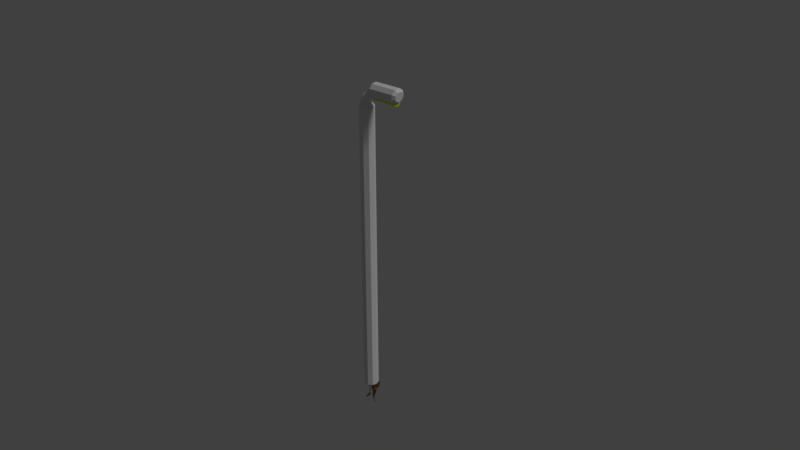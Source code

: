 # Source: street_lamp.blend  (saved by Blender 2.79.0; exported with 4.5.12 LTS)
import bpy
from mathutils import Matrix  # noqa: F401  (used for matrix-valued properties, if any)

bpy.ops.wm.read_factory_settings(use_empty=True)
scene = bpy.context.scene
scene.name = 'Scene'

# ---- collections
col_collection_1 = bpy.data.collections.new('Collection 1'); scene.collection.children.link(col_collection_1)

# ---- materials (node trees are filled in below, after node groups)
mat_light = bpy.data.materials.new('Light')
mat_light.alpha_threshold = 0.0
mat_light.use_transparent_shadow = False
mat_light.diffuse_color = (0.7602, 0.8, 0.03086, 1.0)
mat_light.specular_color = (1.0, 0.9949, 0.003424)
mat_light.roughness = 0.5
mat_lamp_body = bpy.data.materials.new('Lamp Body')
mat_lamp_body.alpha_threshold = 0.0
mat_lamp_body.use_transparent_shadow = False
mat_lamp_body.roughness = 0.5
mat_lamp_body.specular_intensity = 0.0
mat_wires = bpy.data.materials.new('Wires')
mat_wires.alpha_threshold = 0.0
mat_wires.use_transparent_shadow = False
mat_wires.diffuse_color = (0.09462, 0.05415, 0.0, 1.0)
mat_wires.roughness = 0.5
mat_wires.specular_intensity = 1.0

# ---- material node trees

# ---- world
world_world = bpy.data.worlds.new('World'); scene.world = world_world
world_world.color = (0.05088, 0.05088, 0.05088)
world_world.use_sun_shadow = False
world_world.sun_shadow_jitter_overblur = 0.0
world_world.cycles.sampling_method = 'MANUAL'

# ---- cameras
cam_camera = bpy.data.cameras.new('Camera')
cam_camera.clip_end = 100.0
cam_camera.lens = 35.0
cam_camera.sensor_width = 32.0
cam_camera.sensor_height = 18.0
cam_camera.ortho_scale = 7.314
cam_camera.dof.focus_distance = 0.0
cam_camera.dof.aperture_fstop = 128.0

# ---- lights
light_lamp = bpy.data.lights.new('Lamp', 'SUN')
light_lamp.transmission_factor = 0.0
light_lamp.cutoff_distance = 30.0
light_lamp.angle = 0.1993
light_lamp.energy = 1.0
light_lamp.shadow_buffer_clip_start = 1.001
light_lamp.shadow_soft_size = 0.1
light_lamp.shadow_cascade_max_distance = 1000.0

# ---- meshes
me_cylinder_002 = bpy.data.meshes.new('Cylinder.002')
me_cylinder_002.from_pydata([(0.0, 0.1, -2.0), (0.0, 0.1, 2.0), (0.06428, 0.0766, -2.0), (0.06428, 0.0766, 2.0), (0.09848, 0.01736, -2.0), (0.09848, 0.01736, 2.0), (0.0866, -0.05, -2.0), (0.0866, -0.05, 2.0), (0.0342, -0.09397, -2.0), (0.0342, -0.09397, 2.0), (0.0, -0.09397, -2.0), (0.0, -0.09397, 2.0)], [], [(0, 1, 3, 2), (2, 3, 5, 4), (4, 5, 7, 6), (6, 7, 9, 8), (0, 2, 4, 6, 8, 10), (8, 9, 11, 10), (3, 1, 11, 9, 7, 5)])
me_cylinder_002.materials.append(mat_light)
me_cylinder_002.use_remesh_preserve_volume = False
me_cylinder_002.use_remesh_preserve_attributes = False
me_cylinder_002.use_mirror_vertex_groups = False
me_cylinder_002.update()
me_cylinder_001 = bpy.data.meshes.new('Cylinder.001')
me_cylinder_001.from_pydata([(0.0, 0.1, -2.0), (0.0, 0.1, 2.0), (0.06428, 0.0766, -2.0), (0.06428, 0.0766, 2.0), (0.09848, 0.01736, -2.0), (0.09848, 0.01736, 2.0), (0.0866, -0.05, -2.0), (0.0866, -0.05, 2.0), (0.0342, -0.09397, -2.0), (0.0342, -0.09397, 2.0), (-0.0342, -0.09397, -2.0), (-0.0342, -0.09397, 2.0), (-0.0866, -0.05, -2.0), (-0.0866, -0.05, 2.0), (-0.09848, 0.01736, -2.0), (-0.09848, 0.01736, 2.0), (-0.06428, 0.0766, -2.0), (-0.06428, 0.0766, 2.0), (0.03972, 0.04928, 2.038), (2.289e-08, 0.06433, 2.049), (0.06085, 0.01117, 2.031), (0.05351, -0.03217, 2.034), (0.02113, -0.06045, 2.043), (-0.02113, -0.06045, 2.055), (-0.05351, -0.03217, 2.065), (-0.06085, 0.01117, 2.067), (-0.03972, 0.04928, 2.061), (0.04896, 0.04928, 2.083), (0.01759, 0.06433, 2.11), (0.06565, 0.01117, 2.069), (0.05985, -0.03217, 2.074), (0.03428, -0.06045, 2.095), (0.0008925, -0.06045, 2.124), (-0.02468, -0.03217, 2.146), (-0.03048, 0.01117, 2.151), (-0.01379, 0.04928, 2.137), (0.08126, 0.03247, 2.142), (0.06058, 0.04239, 2.16), (0.09226, 0.007361, 2.133), (0.08844, -0.0212, 2.136), (0.07158, -0.03983, 2.15), (0.04958, -0.03983, 2.169), (0.03273, -0.0212, 2.184), (0.02891, 0.007361, 2.187), (0.03991, 0.03247, 2.178), (0.1079, 0.03247, 2.176), (0.09548, 0.04239, 2.201), (0.1144, 0.007361, 2.163), (0.1122, -0.0212, 2.168), (0.1021, -0.03983, 2.188), (0.0889, -0.03983, 2.213), (0.0788, -0.0212, 2.233), (0.07652, 0.007361, 2.238), (0.0831, 0.03247, 2.225), (0.1313, 0.04806, 2.175), (0.1225, 0.06274, 2.214), (0.1359, 0.01089, 2.154), (0.1343, -0.03137, 2.161), (0.1272, -0.05895, 2.193), (0.1178, -0.05895, 2.235), (0.1106, -0.03137, 2.267), (0.109, 0.01089, 2.275), (0.1137, 0.04806, 2.254), (0.1599, 0.07388, 2.16), (0.1575, 0.09644, 2.222), (0.1611, 0.01675, 2.127), (0.1607, -0.04822, 2.139), (0.1588, -0.09062, 2.189), (0.1563, -0.09062, 2.255), (0.1544, -0.04822, 2.306), (0.154, 0.01675, 2.317), (0.1552, 0.07388, 2.284), (0.5226, 0.07388, 2.175), (0.5324, 0.09644, 2.236), (0.5174, 0.01675, 2.142), (0.5192, -0.04822, 2.154), (0.5272, -0.09062, 2.204), (0.5376, -0.09062, 2.269), (0.5455, -0.04822, 2.319), (0.5473, 0.01675, 2.33), (0.5421, 0.07388, 2.297), (0.5607, 0.04897, 2.19), (0.5672, 0.06392, 2.231), (0.5573, 0.0111, 2.168), (0.5585, -0.03196, 2.176), (0.5638, -0.06007, 2.209), (0.5707, -0.06007, 2.252), (0.5759, -0.03196, 2.285), (0.5771, 0.0111, 2.293), (0.5737, 0.04897, 2.271), (0.1605, 0.04531, 2.144), (0.52, 0.04531, 2.159)], [], [(0, 1, 3, 2), (2, 3, 5, 4), (4, 5, 7, 6), (6, 7, 9, 8), (8, 9, 11, 10), (10, 11, 13, 12), (12, 13, 15, 14), (1, 17, 26, 19), (14, 15, 17, 16), (16, 17, 1, 0), (0, 2, 4, 6, 8, 10, 12, 14, 16), (25, 24, 33, 34), (17, 15, 25, 26), (15, 13, 24, 25), (13, 11, 23, 24), (11, 9, 22, 23), (9, 7, 21, 22), (3, 1, 19, 18), (7, 5, 20, 21), (5, 3, 18, 20), (33, 32, 41, 42), (22, 21, 30, 31), (18, 19, 28, 27), (26, 25, 34, 35), (23, 22, 31, 32), (20, 18, 27, 29), (19, 26, 35, 28), (24, 23, 32, 33), (21, 20, 29, 30), (41, 40, 49, 50), (30, 29, 38, 39), (34, 33, 42, 43), (31, 30, 39, 40), (27, 28, 37, 36), (35, 34, 43, 44), (32, 31, 40, 41), (29, 27, 36, 38), (28, 35, 44, 37), (49, 48, 57, 58), (38, 36, 45, 47), (37, 44, 53, 46), (42, 41, 50, 51), (39, 38, 47, 48), (43, 42, 51, 52), (40, 39, 48, 49), (36, 37, 46, 45), (44, 43, 52, 53), (57, 56, 65, 66), (45, 46, 55, 54), (53, 52, 61, 62), (50, 49, 58, 59), (47, 45, 54, 56), (46, 53, 62, 55), (51, 50, 59, 60), (48, 47, 56, 57), (52, 51, 60, 61), (90, 63, 72, 91), (61, 60, 69, 70), (58, 57, 66, 67), (54, 55, 64, 63), (62, 61, 70, 71), (59, 58, 67, 68), (56, 54, 63, 90, 65), (55, 62, 71, 64), (60, 59, 68, 69), (72, 73, 82, 81), (64, 71, 80, 73), (69, 68, 77, 78), (70, 69, 78, 79), (67, 66, 75, 76), (63, 64, 73, 72), (71, 70, 79, 80), (68, 67, 76, 77), (81, 82, 89, 88, 87, 86, 85, 84, 83), (80, 79, 88, 89), (77, 76, 85, 86), (74, 91, 72, 81, 83), (73, 80, 89, 82), (78, 77, 86, 87), (75, 74, 83, 84), (79, 78, 87, 88), (76, 75, 84, 85)])
_uv = me_cylinder_001.uv_layers.new(name='UVMap')
_uv.uv.foreach_set('vector', [0.8424, 0.0, 0.8424, 0.858, 0.8068, 0.8613, 0.8068, 0.003353, 0.8068, 0.003353, 0.8068, 0.8613, 0.7631, 0.8609, 0.7631, 0.002911, 0.7631, 0.0002115, 0.7631, 0.9109, 0.7285, 0.9124, 0.7285, 0.001706, 0.7285, 0.001706, 0.7285, 0.9124, 0.6848, 0.9123, 0.6848, 0.001623, 0.6848, 0.001623, 0.6848, 0.9123, 0.6522, 0.9107, 0.6522, 0.0, 0.6522, 0.002849, 0.4562, 0.8228, 0.4139, 0.82, 0.6099, 0.0, 0.6099, 0.0, 0.4139, 0.82, 0.3744, 0.822, 0.5704, 0.002066, 0.07759, 0.0853, 0.03408, 0.08716, 0.03774, 0.07233, 0.06562, 0.07381, 0.2968, 1.0, 0.0, 0.08775, 0.03408, 0.08716, 0.3309, 0.9994, 0.3309, 0.9994, 0.03408, 0.08716, 0.07759, 0.0853, 0.3744, 0.9975, 0.9305, 0.2593, 0.9563, 0.2709, 0.9563, 0.2866, 0.9305, 0.299, 0.8909, 0.3024, 0.8561, 0.2952, 0.8424, 0.2807, 0.8561, 0.2657, 0.8909, 0.2573, 0.3882, 0.839, 0.4136, 0.8372, 0.4203, 0.8566, 0.3953, 0.8591, 0.03408, 0.08716, 0.0, 0.08775, 0.01588, 0.07129, 0.03774, 0.07233, 0.3744, 0.822, 0.4139, 0.82, 0.4136, 0.8372, 0.3882, 0.839, 0.4139, 0.82, 0.4562, 0.8228, 0.4408, 0.837, 0.4136, 0.8372, 0.4562, 0.8228, 0.4814, 0.8293, 0.457, 0.8384, 0.4408, 0.837, 0.9778, 0.3474, 0.9507, 0.3411, 0.9788, 0.3356, 1.0, 0.3398, 0.9482, 0.3118, 0.9741, 0.3024, 1.0, 0.3111, 0.9788, 0.3168, 0.9507, 0.3411, 0.939, 0.3271, 0.9704, 0.3265, 0.9788, 0.3356, 0.939, 0.3271, 0.9482, 0.3118, 0.9788, 0.3168, 0.9704, 0.3265, 0.4203, 0.8566, 0.4455, 0.8532, 0.4505, 0.868, 0.4339, 0.8702, 0.9711, 0.2201, 0.9429, 0.2201, 0.9453, 0.2109, 0.9721, 0.2077, 0.9707, 0.03877, 0.9497, 0.04154, 0.94, 0.02753, 0.9624, 0.02877, 0.03774, 0.07233, 0.01588, 0.07129, 0.0276, 0.05107, 0.04744, 0.05413, 0.9918, 0.2199, 0.9711, 0.2201, 0.9721, 0.2077, 0.991, 0.2032, 0.998, 0.03636, 0.9707, 0.03877, 0.9624, 0.02877, 0.9906, 0.0285, 0.06562, 0.07381, 0.03774, 0.07233, 0.04744, 0.05413, 0.07152, 0.0594, 0.4136, 0.8372, 0.4408, 0.837, 0.4455, 0.8532, 0.4203, 0.8566, 0.9429, 0.2201, 0.9205, 0.2199, 0.9232, 0.2114, 0.9453, 0.2109, 0.966, 0.1902, 0.9535, 0.1931, 0.9446, 0.183, 0.954, 0.178, 0.9453, 0.2109, 0.9232, 0.2114, 0.9213, 0.1955, 0.9359, 0.1952, 0.3953, 0.8591, 0.4203, 0.8566, 0.4339, 0.8702, 0.4174, 0.8719, 0.9721, 0.2077, 0.9453, 0.2109, 0.9359, 0.1952, 0.9535, 0.1931, 0.9624, 0.02877, 0.94, 0.02753, 0.9511, 0.01203, 0.9659, 0.01285, 0.04744, 0.05413, 0.0276, 0.05107, 0.05919, 0.04094, 0.07227, 0.04295, 0.991, 0.2032, 0.9721, 0.2077, 0.9535, 0.1931, 0.966, 0.1902, 0.9906, 0.0285, 0.9624, 0.02877, 0.9659, 0.01285, 0.9844, 0.01266, 0.07152, 0.0594, 0.04744, 0.05413, 0.07227, 0.04295, 0.08814, 0.04642, 0.8969, 0.09221, 0.8886, 0.08692, 0.8998, 0.08276, 0.9138, 0.08933, 0.9844, 0.01266, 0.9659, 0.01285, 0.9647, 0.003056, 0.9829, 0.004067, 0.08814, 0.04642, 0.07227, 0.04295, 0.09434, 0.03082, 0.1058, 0.03604, 0.4339, 0.8702, 0.4505, 0.868, 0.4629, 0.8807, 0.4485, 0.8847, 0.998, 0.01157, 0.9844, 0.01266, 0.9829, 0.004067, 0.9967, 0.002561, 0.4174, 0.8719, 0.4339, 0.8702, 0.4485, 0.8847, 0.4325, 0.8868, 0.9535, 0.1931, 0.9359, 0.1952, 0.9294, 0.1867, 0.9446, 0.183, 0.9659, 0.01285, 0.9511, 0.01203, 0.9505, 0.0, 0.9647, 0.003056, 0.07227, 0.04295, 0.05919, 0.04094, 0.08362, 0.02787, 0.09434, 0.03082, 0.8998, 0.08276, 0.875, 0.07849, 0.8779, 0.0706, 0.9165, 0.07679, 0.1126, 0.0411, 0.1058, 0.03604, 0.1255, 0.03221, 0.1302, 0.04079, 0.09434, 0.03082, 0.08362, 0.02787, 0.1009, 0.01846, 0.1139, 0.0234, 0.4629, 0.8807, 0.469, 0.8767, 0.4879, 0.8793, 0.4824, 0.887, 0.8721, 0.08384, 0.8551, 0.0844, 0.8511, 0.0785, 0.875, 0.07849, 0.1058, 0.03604, 0.09434, 0.03082, 0.1139, 0.0234, 0.1255, 0.03221, 0.4485, 0.8847, 0.4629, 0.8807, 0.4824, 0.887, 0.4638, 0.8942, 0.8886, 0.08692, 0.8721, 0.08384, 0.875, 0.07849, 0.8998, 0.08276, 0.4325, 0.8868, 0.4485, 0.8847, 0.4638, 0.8942, 0.4408, 0.8975, 0.8602, 0.07006, 0.8424, 0.06952, 0.9229, 0.0, 0.94, 0.001184, 0.4408, 0.8975, 0.4638, 0.8942, 0.4869, 0.9054, 0.4523, 0.9108, 0.9138, 0.08933, 0.8998, 0.08276, 0.9165, 0.07679, 0.94, 0.0852, 0.1302, 0.04079, 0.1255, 0.03221, 0.1535, 0.02959, 0.1542, 0.04346, 0.1139, 0.0234, 0.1009, 0.01846, 0.1258, 0.007392, 0.1423, 0.01535, 0.4824, 0.887, 0.4879, 0.8793, 0.5163, 0.8799, 0.5122, 0.8932, 0.875, 0.07849, 0.8511, 0.0785, 0.8424, 0.06952, 0.8602, 0.07006, 0.8779, 0.0706, 0.1255, 0.03221, 0.1139, 0.0234, 0.1423, 0.01535, 0.1535, 0.02959, 0.4638, 0.8942, 0.4824, 0.887, 0.5122, 0.8932, 0.4869, 0.9054, 0.9268, 0.3115, 0.939, 0.326, 0.9092, 0.3267, 0.9011, 0.3171, 0.1535, 0.02959, 0.1423, 0.01535, 0.3703, 0.0, 0.3744, 0.01446, 0.4869, 0.9054, 0.5122, 0.8932, 0.6522, 0.9318, 0.6305, 0.9448, 0.8788, 0.2573, 0.8424, 0.2519, 0.8425, 0.1871, 0.879, 0.1921, 0.9001, 0.178, 0.8611, 0.1752, 0.8424, 0.113, 0.8803, 0.1142, 0.1542, 0.04346, 0.1535, 0.02959, 0.3744, 0.01446, 0.3679, 0.02854, 0.9205, 0.2555, 0.8788, 0.2573, 0.879, 0.1921, 0.9205, 0.1915, 0.9402, 0.174, 0.9001, 0.178, 0.8803, 0.1142, 0.9189, 0.1081, 0.9011, 0.3171, 0.9092, 0.3267, 0.9012, 0.3355, 0.8808, 0.3392, 0.8576, 0.3362, 0.8424, 0.3279, 0.8424, 0.3181, 0.8575, 0.3115, 0.8807, 0.3111, 0.9205, 0.1915, 0.879, 0.1921, 0.8841, 0.1813, 0.9117, 0.1809, 0.9189, 0.1081, 0.8803, 0.1142, 0.8748, 0.1033, 0.9003, 0.09925, 0.8959, 0.3024, 0.9113, 0.307, 0.9268, 0.3115, 0.9011, 0.3171, 0.8807, 0.3111, 0.939, 0.326, 0.9269, 0.3392, 0.9012, 0.3355, 0.9092, 0.3267, 0.9402, 0.09743, 0.9189, 0.1081, 0.9003, 0.09925, 0.9144, 0.09221, 0.861, 0.3031, 0.8959, 0.3024, 0.8807, 0.3111, 0.8575, 0.3115, 0.879, 0.1921, 0.8425, 0.1871, 0.86, 0.178, 0.8841, 0.1813, 0.8803, 0.1142, 0.8424, 0.113, 0.8496, 0.1025, 0.8748, 0.1033])
me_cylinder_001.materials.append(mat_lamp_body)
me_cylinder_001.use_remesh_preserve_volume = False
me_cylinder_001.use_remesh_preserve_attributes = False
me_cylinder_001.use_mirror_vertex_groups = False
me_cylinder_001.update()
me_cylinder_005 = bpy.data.meshes.new('Cylinder.005')
me_cylinder_005.from_pydata([(0.0, 0.07731, -2.262), (0.0, 0.1, 2.0), (0.09511, 0.02389, -2.081), (0.09511, 0.0309, 2.0), (0.05878, -0.06254, -1.788), (0.05878, -0.0809, 2.0), (-0.05878, -0.06254, -1.788), (-0.05878, -0.0809, 2.0), (-0.09511, 0.02389, -2.081), (-0.09511, 0.0309, 2.0), (-0.3239, 0.9815, -3.278), (-0.2648, 0.9483, -3.165), (-0.2874, 0.8946, -2.983), (-0.3605, 0.8946, -2.983), (-0.383, 0.9483, -3.165), (0.04755, 0.0506, -2.172), (0.04755, 0.06545, 2.0), (0.0, 0.08865, -0.1311), (0.09511, 0.0274, -0.04052), (0.04755, 0.05802, -0.08583), (0.334, 0.4839, -1.349), (0.3444, 0.4781, -1.33), (0.3444, 0.4788, -0.8851), (0.334, 0.4855, -0.895), (0.5279, 0.7243, -0.5416), (0.5284, 0.7194, -0.5333), (0.5287, 0.7196, -0.3463), (0.5284, 0.7247, -0.3505), (-1.617, 0.6019, -2.321), (-1.617, 0.6246, 1.941), (-1.522, 0.5485, -2.14), (-1.522, 0.5555, 1.941), (-1.559, 0.462, -1.847), (-1.559, 0.4437, 1.941), (-1.676, 0.462, -1.847), (-1.676, 0.4437, 1.941), (-1.713, 0.5485, -2.14), (-1.713, 0.5555, 1.941), (-1.617, -0.706, -2.334), (-1.6, -0.7159, -2.3), (-1.607, -0.732, -2.246), (-1.628, -0.732, -2.246), (-1.635, -0.7159, -2.3), (-1.589, 1.098, -1.588), (-1.581, 1.063, 2.008), (-1.757, 1.147, -1.436), (-1.755, 1.136, 2.008), (-1.732, 1.295, -1.188), (-1.739, 1.324, 2.008), (-1.549, 1.338, -1.188), (-1.556, 1.367, 2.008), (-1.46, 1.217, -1.436), (-1.458, 1.206, 2.008), (-1.37, 2.753, -1.661), (-1.674, 2.841, -1.385), (-1.629, 3.108, -0.9383), (-1.298, 3.187, -0.9383), (-1.138, 2.967, -1.385)], [], [(19, 16, 3, 18), (2, 18, 3, 5, 4), (4, 5, 7, 6), (3, 16, 1, 9, 7, 5), (6, 7, 9, 8), (8, 9, 1, 17, 0), (8, 0, 10, 14), (10, 11, 12, 13, 14), (0, 15, 2, 11, 10), (4, 6, 13, 12), (6, 8, 14, 13), (2, 4, 12, 11), (15, 19, 23, 20), (0, 17, 19, 15), (17, 1, 16, 19), (20, 23, 27, 24), (19, 18, 22, 23), (18, 2, 21, 22), (2, 15, 20, 21), (24, 27, 26, 25), (22, 21, 25, 26), (23, 22, 26, 27), (21, 20, 24, 25), (28, 29, 31, 30), (30, 31, 33, 32), (32, 33, 35, 34), (31, 29, 37, 35, 33), (34, 35, 37, 36), (36, 37, 29, 28), (36, 28, 38, 42), (38, 39, 40, 41, 42), (28, 30, 39, 38), (32, 34, 41, 40), (34, 36, 42, 41), (30, 32, 40, 39), (43, 44, 46, 45), (45, 46, 48, 47), (47, 48, 50, 49), (46, 44, 52, 50, 48), (49, 50, 52, 51), (51, 52, 44, 43), (51, 43, 53, 57), (53, 54, 55, 56, 57), (43, 45, 54, 53), (47, 49, 56, 55), (49, 51, 57, 56), (45, 47, 55, 54)])
_ca = me_cylinder_005.color_attributes.new('Col', 'BYTE_COLOR', 'CORNER')
_ca.data.foreach_set('color', [1.0, 1.0, 1.0, 1.0, 1.0, 1.0, 1.0, 1.0, 1.0, 1.0, 1.0, 1.0, 1.0, 1.0, 1.0, 1.0, 1.0, 1.0, 1.0, 1.0, 1.0, 1.0, 1.0, 1.0, 1.0, 1.0, 1.0, 1.0, 1.0, 1.0, 1.0, 1.0, 1.0, 1.0, 1.0, 1.0, 1.0, 1.0, 1.0, 1.0, 1.0, 1.0, 1.0, 1.0, 1.0, 1.0, 1.0, 1.0, 1.0, 1.0, 1.0, 1.0, 1.0, 1.0, 1.0, 1.0, 1.0, 1.0, 1.0, 1.0, 1.0, 1.0, 1.0, 1.0, 1.0, 1.0, 1.0, 1.0, 1.0, 1.0, 1.0, 1.0, 1.0, 1.0, 1.0, 1.0, 1.0, 1.0, 1.0, 1.0, 1.0, 1.0, 1.0, 1.0, 1.0, 1.0, 1.0, 1.0, 1.0, 1.0, 1.0, 1.0, 1.0, 1.0, 1.0, 1.0, 1.0, 1.0, 1.0, 1.0, 1.0, 1.0, 1.0, 1.0, 1.0, 1.0, 1.0, 1.0, 1.0, 1.0, 1.0, 1.0, 1.0, 1.0, 1.0, 1.0, 1.0, 1.0, 1.0, 1.0, 1.0, 1.0, 1.0, 1.0, 1.0, 1.0, 1.0, 1.0, 1.0, 1.0, 1.0, 1.0, 1.0, 1.0, 1.0, 1.0, 1.0, 1.0, 1.0, 1.0, 1.0, 1.0, 1.0, 1.0, 1.0, 1.0, 1.0, 1.0, 1.0, 1.0, 1.0, 1.0, 1.0, 1.0, 1.0, 1.0, 1.0, 1.0, 1.0, 1.0, 1.0, 1.0, 1.0, 1.0, 1.0, 1.0, 1.0, 1.0, 1.0, 1.0, 1.0, 1.0, 1.0, 1.0, 1.0, 1.0, 1.0, 1.0, 1.0, 1.0, 1.0, 1.0, 1.0, 1.0, 1.0, 1.0, 1.0, 1.0, 1.0, 1.0, 1.0, 1.0, 1.0, 1.0, 1.0, 1.0, 1.0, 1.0, 1.0, 1.0, 1.0, 1.0, 1.0, 1.0, 1.0, 1.0, 1.0, 1.0, 1.0, 1.0, 1.0, 1.0, 1.0, 1.0, 1.0, 1.0, 1.0, 1.0, 1.0, 1.0, 1.0, 1.0, 1.0, 1.0, 1.0, 1.0, 1.0, 1.0, 1.0, 1.0, 1.0, 1.0, 1.0, 1.0, 1.0, 1.0, 1.0, 1.0, 1.0, 1.0, 1.0, 1.0, 1.0, 1.0, 1.0, 1.0, 1.0, 1.0, 1.0, 1.0, 1.0, 1.0, 1.0, 1.0, 1.0, 1.0, 1.0, 1.0, 1.0, 1.0, 1.0, 1.0, 1.0, 1.0, 1.0, 1.0, 1.0, 1.0, 1.0, 1.0, 1.0, 1.0, 1.0, 1.0, 1.0, 1.0, 1.0, 1.0, 1.0, 1.0, 1.0, 1.0, 1.0, 1.0, 1.0, 1.0, 1.0, 1.0, 1.0, 1.0, 1.0, 1.0, 1.0, 1.0, 1.0, 1.0, 1.0, 1.0, 1.0, 1.0, 1.0, 1.0, 1.0, 1.0, 1.0, 1.0, 1.0, 1.0, 1.0, 1.0, 1.0, 1.0, 1.0, 1.0, 1.0, 1.0, 1.0, 1.0, 1.0, 1.0, 1.0, 1.0, 1.0, 1.0, 1.0, 1.0, 1.0, 1.0, 1.0, 1.0, 1.0, 1.0, 1.0, 1.0, 1.0, 1.0, 1.0, 1.0, 1.0, 1.0, 1.0, 1.0, 1.0, 1.0, 1.0, 1.0, 1.0, 1.0, 1.0, 1.0, 1.0, 1.0, 1.0, 1.0, 1.0, 1.0, 1.0, 1.0, 1.0, 1.0, 1.0, 1.0, 1.0, 1.0, 1.0, 1.0, 1.0, 1.0, 1.0, 1.0, 1.0, 1.0, 1.0, 1.0, 1.0, 1.0, 1.0, 1.0, 1.0, 1.0, 1.0, 1.0, 1.0, 1.0, 1.0, 1.0, 1.0, 1.0, 1.0, 1.0, 1.0, 1.0, 1.0, 1.0, 1.0, 1.0, 1.0, 1.0, 1.0, 1.0, 1.0, 1.0, 1.0, 1.0, 1.0, 1.0, 1.0, 1.0, 1.0, 1.0, 1.0, 1.0, 1.0, 1.0, 1.0, 1.0, 1.0, 1.0, 1.0, 1.0, 1.0, 1.0, 1.0, 1.0, 1.0, 1.0, 1.0, 1.0, 1.0, 1.0, 1.0, 1.0, 1.0, 1.0, 1.0, 1.0, 1.0, 1.0, 1.0, 1.0, 1.0, 1.0, 1.0, 1.0, 1.0, 1.0, 1.0, 1.0, 1.0, 1.0, 1.0, 1.0, 1.0, 1.0, 1.0, 1.0, 1.0, 1.0, 1.0, 1.0, 1.0, 1.0, 1.0, 1.0, 1.0, 1.0, 1.0, 1.0, 1.0, 1.0, 1.0, 1.0, 1.0, 1.0, 1.0, 1.0, 1.0, 1.0, 1.0, 1.0, 1.0, 1.0, 1.0, 1.0, 1.0, 1.0, 1.0, 1.0, 1.0, 1.0, 1.0, 1.0, 1.0, 1.0, 1.0, 1.0, 1.0, 1.0, 1.0, 1.0, 1.0, 1.0, 1.0, 1.0, 1.0, 1.0, 1.0, 1.0, 1.0, 1.0, 1.0, 1.0, 1.0, 1.0, 1.0, 1.0, 1.0, 1.0, 1.0, 1.0, 1.0, 1.0, 1.0, 1.0, 1.0, 1.0, 1.0, 1.0, 1.0, 1.0, 1.0, 1.0, 1.0, 1.0, 1.0, 1.0, 1.0, 1.0, 1.0, 1.0, 1.0, 1.0, 1.0, 1.0, 1.0, 1.0, 1.0, 1.0, 1.0, 1.0, 1.0, 1.0, 1.0, 1.0, 1.0, 1.0, 1.0, 1.0, 1.0, 1.0, 1.0, 1.0, 1.0, 1.0, 1.0, 1.0, 1.0, 1.0, 1.0, 1.0, 1.0, 1.0, 1.0, 1.0, 1.0, 1.0, 1.0, 1.0, 1.0, 1.0, 1.0, 1.0, 1.0, 1.0, 1.0, 1.0, 1.0, 1.0, 1.0, 1.0, 1.0, 1.0, 1.0, 1.0, 1.0, 1.0, 1.0, 1.0, 1.0, 1.0, 1.0, 1.0, 1.0, 1.0, 1.0, 1.0, 1.0, 1.0, 1.0, 1.0, 1.0, 1.0, 1.0, 1.0, 1.0, 1.0, 1.0, 1.0, 1.0, 1.0, 1.0, 1.0, 1.0, 1.0, 1.0, 1.0, 1.0, 1.0, 1.0, 1.0, 1.0, 1.0, 1.0, 1.0, 1.0, 1.0, 1.0, 1.0, 1.0, 1.0, 1.0, 1.0, 1.0, 1.0, 1.0, 1.0, 1.0, 1.0, 1.0, 1.0, 1.0, 1.0, 1.0, 1.0, 1.0, 1.0, 1.0, 1.0, 1.0, 1.0, 1.0, 1.0, 1.0, 1.0, 1.0, 1.0, 1.0, 1.0, 1.0, 1.0, 1.0, 1.0, 1.0, 1.0, 1.0, 1.0, 1.0, 1.0, 1.0, 1.0, 1.0, 1.0, 1.0, 1.0, 1.0, 1.0, 1.0, 1.0, 1.0, 1.0, 1.0, 1.0, 1.0, 1.0, 1.0, 1.0, 1.0, 1.0, 1.0, 1.0, 1.0, 1.0, 1.0, 1.0, 1.0, 1.0, 1.0, 1.0, 1.0, 1.0, 1.0, 1.0, 1.0, 1.0, 1.0, 1.0, 1.0, 1.0, 1.0, 1.0, 1.0, 1.0, 1.0, 1.0, 1.0, 1.0, 1.0, 1.0, 1.0, 1.0, 1.0, 1.0, 1.0, 1.0, 1.0, 1.0, 1.0, 1.0, 1.0, 1.0, 1.0, 1.0, 1.0, 1.0, 1.0, 1.0, 1.0, 1.0, 1.0, 1.0, 1.0, 1.0, 1.0, 1.0, 1.0, 1.0, 1.0, 1.0, 1.0, 1.0, 1.0, 1.0, 1.0, 1.0, 1.0, 1.0, 1.0, 1.0, 1.0, 1.0, 1.0, 1.0, 1.0, 1.0, 1.0, 1.0, 1.0, 1.0, 1.0, 1.0, 1.0, 1.0, 1.0, 1.0, 1.0, 1.0, 1.0, 1.0, 1.0, 1.0, 1.0, 1.0])
me_cylinder_005.materials.append(mat_wires)
me_cylinder_005.use_remesh_preserve_volume = False
me_cylinder_005.use_remesh_preserve_attributes = False
me_cylinder_005.use_mirror_vertex_groups = False
me_cylinder_005.update()

# ---- objects
ob_light = bpy.data.objects.new('Light', me_cylinder_002)
ob_lamp_body = bpy.data.objects.new('Lamp Body', me_cylinder_001)
ob_lamp = bpy.data.objects.new('Lamp', light_lamp)
ob_camera = bpy.data.objects.new('Camera', cam_camera)
ob_wires = bpy.data.objects.new('Wires', me_cylinder_005)

# ---- transforms, parenting, visibility, modifiers, constraints
ob_light.location = (0.3429, 0.0, 2.165)
ob_light.rotation_euler = (-0.0, 1.571, 0.0)
ob_light.scale = (0.5721, 0.5944, 0.09097)
ob_light.lineart.crease_threshold = 0.0
ob_lamp_body.location = (0.0, 0.0, 0.0)
ob_lamp_body.lineart.crease_threshold = 0.0
ob_lamp.location = (4.076, 1.005, 5.904)
ob_lamp.rotation_euler = (0.6503, 0.05522, 1.866)
ob_lamp.lock_rotations_4d = False
ob_lamp.empty_display_type = 'ARROWS'
ob_lamp.color = (0.0, 0.0, 0.0, 0.0)
ob_lamp.lineart.crease_threshold = 0.0
ob_camera.location = (7.481, -6.508, 5.344)
ob_camera.rotation_euler = (1.109, 0.0, 0.8149)
ob_camera.lock_rotations_4d = False
ob_camera.empty_display_type = 'ARROWS'
ob_camera.color = (0.0, 0.0, 0.0, 0.0)
ob_camera.hide_viewport = True
ob_camera.display_type = 'WIRE'
ob_camera.lineart.crease_threshold = 0.0
ob_wires.location = (0.06166, -0.02692, -2.021)
ob_wires.scale = (0.06312, 0.06312, 0.1051)
ob_wires.lineart.crease_threshold = 0.0

# ---- collection membership
col_collection_1.objects.link(ob_light)
col_collection_1.objects.link(ob_lamp_body)
col_collection_1.objects.link(ob_lamp)
col_collection_1.objects.link(ob_camera)
col_collection_1.objects.link(ob_wires)

# ---- scene / render settings (as saved in the file)
scene.camera = ob_camera
scene.frame_start = 1; scene.frame_end = 250; scene.frame_set(1)
scene.render.engine = 'BLENDER_EEVEE_NEXT'
scene.render.resolution_percentage = 50
scene.render.dither_intensity = 0.0
scene.render.use_bake_selected_to_active = True
scene.cycles.use_denoising = False
scene.cycles.samples = 128
scene.cycles.sampling_pattern = 'TABULATED_SOBOL'
scene.cycles.use_adaptive_sampling = False
scene.cycles.use_light_tree = False
scene.cycles.blur_glossy = 0.0
scene.cycles.sample_clamp_indirect = 0.0
scene.view_settings.view_transform = 'Standard'
bpy.context.view_layer.update()
